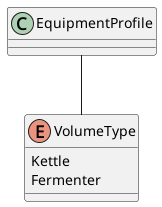

The diagram above was rendered by PlantUML. Its source (embedded in the PNG):
@startuml
Enum "VolumeType" {
    Kettle
    Fermenter
}

EquipmentProfile -- VolumeType
@enduml